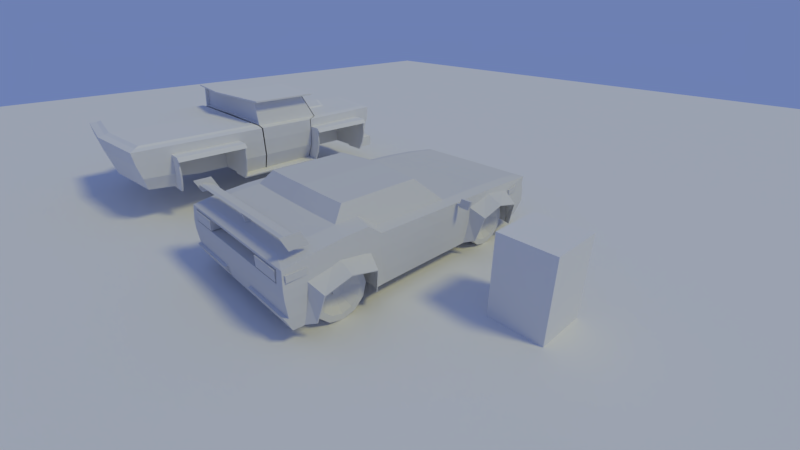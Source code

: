 # Source: noturno_lowpoly_v2.blend  (saved by Blender 2.79.0; exported with 4.5.12 LTS)
import bpy
from mathutils import Matrix  # noqa: F401  (used for matrix-valued properties, if any)

bpy.ops.wm.read_factory_settings(use_empty=True)
scene = bpy.context.scene
scene.name = 'Scene'

# ---- collections
col_collection_1 = bpy.data.collections.new('Collection 1'); scene.collection.children.link(col_collection_1)

# ---- materials (node trees are filled in below, after node groups)
mat_nocturne = bpy.data.materials.new('nocturne')
mat_nocturne.alpha_threshold = 0.0
mat_nocturne.use_transparent_shadow = False
mat_nocturne.diffuse_color = (0.7037, 0.7037, 0.7037, 1.0)
mat_nocturne.roughness = 0.5
mat_nocturne.specular_intensity = 0.1
mat_material = bpy.data.materials.new('Material')
mat_material.alpha_threshold = 0.0
mat_material.use_transparent_shadow = False
mat_material.roughness = 0.5
mat_material.line_color = (0.0, 0.0, 0.0, 1.0)

# ---- material node trees

# ---- world
world_world = bpy.data.worlds.new('World'); scene.world = world_world
world_world.color = (0.1544, 0.2171, 0.448)
world_world.use_sun_shadow = False
world_world.sun_shadow_jitter_overblur = 0.0
world_world.cycles.sampling_method = 'MANUAL'

# ---- cameras
cam_camera = bpy.data.cameras.new('Camera')
cam_camera.clip_end = 100.0
cam_camera.lens = 18.0
cam_camera.sensor_width = 32.0
cam_camera.sensor_height = 18.0
cam_camera.ortho_scale = 7.314
cam_camera.dof.focus_distance = 0.0
cam_camera.dof.aperture_fstop = 128.0

# ---- lights
light_lamp = bpy.data.lights.new('Lamp', 'SUN')
light_lamp.color = (1.0, 0.9293, 0.3877)
light_lamp.transmission_factor = 0.0
light_lamp.cutoff_distance = 30.0
light_lamp.angle = 0.1993
light_lamp.energy = 1.0
light_lamp.shadow_buffer_clip_start = 1.001
light_lamp.shadow_soft_size = 0.1
light_lamp.shadow_cascade_max_distance = 1000.0

# ---- meshes
me_cube_004 = bpy.data.meshes.new('Cube.004')
me_cube_004.from_pydata([(-0.9735, 0.8847, -1.0), (-1.045, -1.058, -1.0), (-0.9174, 0.9698, 0.2115), (-0.9288, 0.9698, -0.2092), (0.0, 0.8857, -1.0), (-1.051, -1.082, -0.1723), (-0.9304, -1.073, 0.5103), (-1.051, 0.2838, -0.1899), (0.0, 0.7443, 0.3998), (0.0, 0.527, 0.4685), (-1.034, 0.7221, -1.0), (-1.03, 0.1232, 0.4399), (-1.031, -0.7217, 0.7793), (-1.035, 0.6967, -0.2078), (-1.042, 0.2399, -1.006), (-0.829, 0.9173, 0.3026), (-0.9935, 0.7289, 0.3516), (-1.015, 0.5046, 0.4063), (-0.7926, -1.024, 0.6777), (-0.8562, 0.744, 0.3996), (0.0, -0.6989, 0.8943), (-0.8911, 0.1005, 0.5113), (-0.8032, -0.6852, 0.8691), (0.0, 0.9731, -0.2396), (0.0, -0.03259, 1.279), (0.0, -0.6189, 1.279), (0.0, 0.144, 0.5113), (0.0, 0.9183, 0.3031), (-0.7126, -0.06785, 1.244), (-0.7126, -0.6067, 1.244), (0.0, -1.058, -1.0), (-0.4519, 0.2917, 0.0856), (0.0, -1.072, 0.5722), (0.0, 0.9731, 0.242), (0.0, -1.024, 0.6973), (-0.8767, 0.5244, 0.4685), (-1.051, -1.072, -0.629), (-0.9588, 0.9715, -0.6394), (-1.041, 0.7116, -0.6346), (-1.051, 0.2624, -0.6377), (0.0, -1.072, -0.629), (0.0, 0.9731, -0.6396), (-1.051, -0.4804, -0.1819), (-1.029, -0.4673, 0.4811), (-1.044, -0.4595, -0.9977), (-0.883, -0.4473, 0.5522), (-0.7126, -0.4428, 1.244), (0.0, -0.4428, 1.279), (-1.052, -0.4735, -0.6291), (-1.053, -0.523, -0.9992), (0.0, -0.5087, 1.279), (-1.03, -0.5559, 0.7988), (-0.8025, -0.5396, 0.8795), (-0.7126, -0.5087, 1.244), (-0.4756, 0.885, -1.0), (0.0, -1.082, -0.1723), (-0.5003, 0.7222, -1.0), (-0.431, 0.5262, 0.4685), (-0.4216, 0.744, 0.3997), (-0.4344, -1.024, 0.6874), (-0.281, -1.058, -1.0), (-0.4641, 0.9702, -0.2099), (-0.3563, -0.6151, 1.259), (-0.3563, -0.04571, 1.259), (-0.4344, 0.1309, 0.5113), (-0.4602, 0.9702, 0.2121), (-0.4011, 0.9174, 0.3028), (-0.4323, -0.6946, 0.8835), (-0.4644, 0.972, -0.6395), (-0.281, -1.072, -0.629), (-0.3563, -0.4428, 1.259), (-0.5043, -0.4587, -0.9977), (-0.3563, -0.5087, 1.259), (-1.057, -0.9922, -1.0), (-1.065, -0.9609, -0.1617), (-1.035, -0.9161, 0.6846), (-0.8006, -0.8767, 0.8047), (0.0, -0.8767, 0.8202), (-1.065, -0.9775, -0.6276), (-0.5043, -0.9922, -1.0), (-0.4333, -0.8767, 0.8127), (-0.9249, 0.9567, 0.001089), (-0.9304, -1.081, 0.1582), (-1.046, 0.291, 0.08296), (-1.055, -0.76, 0.2153), (-1.032, 0.6865, 0.1244), (-1.036, 0.4807, 0.2596), (-0.7941, 0.9543, -0.1738), (0.0, -1.082, 0.09624), (-1.045, -0.4801, 0.1016), (-1.057, -0.558, 0.09825), (-0.8686, 0.9543, 0.161), (0.0, -1.081, 0.1582), (-1.06, -0.9517, 0.09239), (-0.9542, 0.9567, 0.001113), (-0.9582, 0.9715, -0.2382), (-0.4641, 0.972, -0.2389), (-0.4599, 0.972, 0.2411), (0.0, 0.9712, -0.2106), (-0.8769, 0.9543, -0.1738), (0.0, 0.9712, 0.213), (-0.9453, 0.9715, 0.2404), (0.0, 0.9387, -0.2181), (-0.4506, 0.9387, -0.006423), (-0.4516, 0.9387, -0.2174), (0.0, 0.9387, 0.2054), (-0.4481, 0.9387, 0.2046), (-0.9128, 0.9387, -0.006438), (-0.9161, 0.9387, -0.2168), (-0.9054, 0.9387, 0.2039), (-0.7867, 0.9543, 0.161), (-0.7692, 0.9323, 0.1885), (-0.8812, 0.9323, 0.1885), (-0.7773, 0.9323, -0.2013), (-0.8906, 0.9323, -0.2013), (-0.7703, 0.9543, 0.1885), (-0.8825, 0.9543, 0.1885), (-0.7786, 0.9543, -0.2013), (-0.8921, 0.9543, -0.2013), (-0.5487, 0.9542, -0.2634), (0.0, 0.9542, -0.2634), (-0.5427, 0.9542, 0.2506), (0.0, 0.9542, 0.2506), (-0.5417, 0.9209, 0.2506), (-0.5474, 0.9209, -0.2634), (-0.9786, 0.2723, 0.1995), (-0.9741, 0.2119, -1.048), (-0.9783, 0.6962, 0.1995), (-0.9754, 0.7504, -1.048), (-1.242, 0.6474, -0.151), (-1.244, 0.3211, -0.151), (-1.161, 0.285, -0.9126), (-1.16, 0.6773, -0.9126), (-0.9729, 0.4842, 0.3532), (-1.243, 0.4842, 0.03544), (-0.9769, 0.2786, 0.1728), (-1.244, 0.4842, 0.06725), (-1.244, 0.3161, -0.1298), (-0.9767, 0.6899, 0.1728), (-1.16, 0.2907, -0.9225), (-1.159, 0.6716, -0.9225), (-1.243, 0.6524, -0.1298), (-0.9719, 0.2198, -1.059), (-0.973, 0.7425, -1.059), (-0.4519, 0.2912, 0.08311), (-0.5036, 0.2405, -1.0), (-0.4527, 0.6865, 0.1244), (-0.4502, 0.4881, 0.265), (-0.973, -0.4968, -1.059), (-0.9719, -1.019, -1.059), (-1.243, -0.5869, -0.1298), (-1.159, -0.5677, -0.9225), (-1.16, -0.9486, -0.9225), (-0.9767, -0.5494, 0.1728), (-1.244, -0.9232, -0.1298), (-1.244, -0.7551, 0.06725), (-0.9769, -0.9607, 0.1728), (-1.243, -0.7551, 0.03544), (-0.9729, -0.7551, 0.3532), (-1.16, -0.562, -0.9126), (-1.161, -0.9543, -0.9126), (-1.244, -0.9182, -0.151), (-1.242, -0.5919, -0.151), (-0.9754, -0.4889, -1.048), (-0.9783, -0.5431, 0.1995), (-0.9741, -1.027, -1.048), (-0.9786, -0.967, 0.1995), (0.0, 0.3015, 0.5007), (-1.025, 0.3167, 0.4303), (-0.8869, 0.2936, 0.4999), (-0.4339, 0.2947, 0.5007), (-1.042, 0.3671, 0.155), (-1.061, -0.5311, -0.6336), (-1.062, -0.5486, -0.1764), (-1.05, -1.091, -0.6503), (-0.28, 0.9724, -0.6395), (-0.281, -1.09, -0.6503), (-0.5077, -0.76, 0.2153), (-0.5077, -0.558, 0.09825), (-0.5077, -0.9517, 0.09239), (-0.5043, -0.5228, -0.9992), (-1.045, -1.082, 0.09624), (-1.025, -1.072, 0.5722), (-0.5007, -1.072, 0.5722), (0.0, -1.073, 0.5103), (0.0, -0.9776, 0.5103), (-0.9304, -0.9776, 0.1582), (-0.9304, -0.9776, 0.5103), (0.0, -0.9776, 0.1582), (-0.5288, -1.031, 0.1836), (-0.525, -1.031, 0.4848), (-0.913, -1.081, 0.4848), (-0.913, -1.081, 0.1836), (-0.5288, -1.081, 0.1836), (-0.525, -1.081, 0.4848), (-0.913, -1.031, 0.4848), (-0.913, -1.031, 0.1836), (-0.5288, -0.9812, 0.1836), (-0.525, -0.9812, 0.4848), (-1.055, -1.063, 0.4492), (-1.055, -1.063, 0.2735), (-1.055, -0.9477, 0.4492), (-1.055, -0.9477, 0.2735), (-1.024, -0.9477, 0.4492), (-1.024, -1.063, 0.4492), (-1.024, -1.063, 0.2735), (-1.024, -0.9477, 0.2735), (-1.043, 0.7242, 0.1164), (-1.043, 0.7242, -0.05932), (-1.01, 0.8385, 0.1164), (-1.01, 0.8385, -0.05932), (-0.9793, 0.8363, 0.1164), (-1.012, 0.722, 0.1164), (-1.012, 0.722, -0.05932), (-0.9793, 0.8363, -0.05932), (-0.9765, -0.9039, 0.8961), (-0.9765, -0.9427, 1.27), (-0.9765, -1.012, 0.8961), (-0.9765, -1.051, 1.27), (-0.9765, -0.9367, 1.048), (-0.9765, -1.002, 1.148), (-0.9765, -0.9556, 1.018), (-0.9765, -1.021, 1.118), (0.0, -0.9367, 1.048), (0.0, -1.006, 1.127), (0.0, -0.9556, 1.018), (0.0, -1.021, 1.118), (-0.9866, -0.9039, 0.8961), (-0.9866, -0.9427, 1.27), (-0.9866, -1.012, 0.8961), (-0.9866, -1.051, 1.27), (-0.28, 0.9581, -0.6395), (0.0, 0.9588, -0.6396), (-0.2813, 0.8853, -1.0), (-1.247, 0.1695, 0.6088), (-1.064, 0.1548, 0.3328), (-1.247, 0.1548, 0.6088), (-1.064, 0.1695, 0.3328), (-1.1, 0.1695, 0.6088), (-1.211, 0.1548, 0.3328), (-1.1, 0.1548, 0.6088), (-1.211, 0.1695, 0.3328), (-1.083, 0.1557, 0.4197), (-1.083, 0.1557, 0.3605), (-1.083, 0.1686, 0.4197), (-1.083, 0.1686, 0.3605), (-0.9636, 0.1557, 0.4197), (-0.9636, 0.1557, 0.3605), (-0.9636, 0.1686, 0.4197), (-0.9636, 0.1686, 0.3605), (-0.01513, -1.006, 1.127), (0.0, -0.9532, 1.044), (0.0, -1.002, 1.148), (-0.01513, -0.9532, 1.044), (0.0, -0.9781, 0.6388), (-0.01513, -0.9781, 0.6388), (0.0, -0.93, 0.6388), (-0.01513, -0.93, 0.6388), (-1.038, 0.6486, -0.6797), (-1.038, 0.6262, -0.295), (-1.038, 0.5649, -0.01338), (-1.038, 0.4813, 0.0897), (-1.038, 0.3977, -0.01338), (-1.038, 0.3364, -0.295), (-1.038, 0.314, -0.6797), (-1.038, 0.3364, -1.064), (-1.038, 0.3977, -1.346), (-1.038, 0.4813, -1.449), (-1.038, 0.5649, -1.346), (-1.038, 0.6262, -1.064), (-1.035, 0.6104, -0.6797), (-1.035, 0.5931, -0.3828), (-1.035, 0.5459, -0.1654), (-1.035, 0.4813, -0.08588), (-1.035, 0.4167, -0.1654), (-1.035, 0.3695, -0.3828), (-1.035, 0.3522, -0.6797), (-1.035, 0.3695, -0.9767), (-1.035, 0.4167, -1.194), (-1.035, 0.4813, -1.274), (-1.035, 0.5459, -1.194), (-1.035, 0.5931, -0.9767), (-0.9234, 0.4991, -0.6797), (-0.9234, 0.4967, -0.6389), (-0.9234, 0.4902, -0.609), (-0.9234, 0.4813, -0.598), (-0.9234, 0.4724, -0.609), (-0.9234, 0.4659, -0.6389), (-0.9234, 0.4635, -0.6797), (-0.9234, 0.4659, -0.7206), (-0.9234, 0.4724, -0.7505), (-0.9234, 0.4813, -0.7615), (-0.9234, 0.4902, -0.7505), (-0.9234, 0.4967, -0.7206), (-0.973, 0.5273, -0.3133), (-0.9358, 0.5087, -0.4611), (-0.9358, 0.4813, -0.4273), (-0.973, 0.4813, -0.2566), (-0.973, 0.4813, -1.103), (-0.9358, 0.4813, -0.9322), (-0.9358, 0.5087, -0.8983), (-0.973, 0.5273, -1.046), (-0.973, 0.3893, -0.6797), (-0.9358, 0.4264, -0.6797), (-0.9358, 0.4338, -0.8059), (-0.973, 0.4016, -0.8913), (-0.9358, 0.4539, -0.4611), (-0.973, 0.4353, -0.3133), (-0.9358, 0.5288, -0.8059), (-0.973, 0.561, -0.8913), (-0.973, 0.5733, -0.6797), (-0.9358, 0.5362, -0.6797), (-0.9358, 0.5288, -0.5535), (-0.973, 0.561, -0.4682), (-0.9358, 0.4539, -0.8983), (-0.973, 0.4353, -1.046), (-0.9358, 0.4338, -0.5535), (-0.973, 0.4016, -0.4682), (-0.6672, 0.6486, -0.6797), (-0.6672, 0.6262, -0.295), (-0.6672, 0.5649, -0.01338), (-0.6672, 0.4813, 0.0897), (-0.6672, 0.3977, -0.01338), (-0.6672, 0.3364, -0.295), (-0.6672, 0.314, -0.6797), (-0.6672, 0.3364, -1.064), (-0.6672, 0.3977, -1.346), (-0.6672, 0.4813, -1.449), (-0.6672, 0.5649, -1.346), (-0.6672, 0.6262, -1.064), (-0.6702, 0.6104, -0.6797), (-0.6702, 0.5931, -0.3828), (-0.6702, 0.5459, -0.1654), (-0.6702, 0.4813, -0.08588), (-0.6702, 0.4167, -0.1654), (-0.6702, 0.3695, -0.3828), (-0.6702, 0.3522, -0.6797), (-0.6702, 0.3695, -0.9767), (-0.6702, 0.4167, -1.194), (-0.6702, 0.4813, -1.274), (-0.6702, 0.5459, -1.194), (-0.6702, 0.5931, -0.9767), (-0.8526, 0.6486, -0.6797), (-0.8526, 0.6262, -0.295), (-0.8526, 0.5649, -0.01338), (-0.8526, 0.4813, 0.0897), (-0.8526, 0.3977, -0.01338), (-0.8526, 0.3364, -0.295), (-0.8526, 0.314, -0.6797), (-0.8526, 0.3364, -1.064), (-0.8526, 0.3977, -1.346), (-0.8526, 0.4813, -1.449), (-0.8526, 0.5649, -1.346), (-0.8526, 0.6262, -1.064), (-0.7988, 0.4813, -0.6797), (-0.9481, 0.4602, -0.5826), (-0.9481, 0.4602, -0.7768), (-0.9481, 0.5024, -0.5826), (-0.9481, 0.5024, -0.7768), (-0.9057, 0.4602, -0.5826), (-0.9057, 0.4602, -0.7768), (-0.9057, 0.5024, -0.5826), (-0.9057, 0.5024, -0.7768), (-1.038, -0.5914, -0.6797), (-1.038, -0.6138, -0.295), (-1.038, -0.675, -0.01338), (-1.038, -0.7586, 0.0897), (-1.038, -0.8423, -0.01338), (-1.038, -0.9035, -0.295), (-1.038, -0.9259, -0.6797), (-1.038, -0.9035, -1.064), (-1.038, -0.8423, -1.346), (-1.038, -0.7586, -1.449), (-1.038, -0.675, -1.346), (-1.038, -0.6138, -1.064), (-1.035, -0.6295, -0.6797), (-1.035, -0.6468, -0.3828), (-1.035, -0.6941, -0.1654), (-1.035, -0.7586, -0.08588), (-1.035, -0.8232, -0.1654), (-1.035, -0.8705, -0.3828), (-1.035, -0.8878, -0.6797), (-1.035, -0.8705, -0.9767), (-1.035, -0.8232, -1.194), (-1.035, -0.7586, -1.274), (-1.035, -0.6941, -1.194), (-1.035, -0.6468, -0.9767), (-0.9234, -0.7409, -0.6797), (-0.9234, -0.7433, -0.6389), (-0.9234, -0.7498, -0.609), (-0.9234, -0.7586, -0.598), (-0.9234, -0.7675, -0.609), (-0.9234, -0.774, -0.6389), (-0.9234, -0.7764, -0.6797), (-0.9234, -0.774, -0.7206), (-0.9234, -0.7675, -0.7505), (-0.9234, -0.7586, -0.7615), (-0.9234, -0.7498, -0.7505), (-0.9234, -0.7433, -0.7206), (-0.973, -0.7126, -0.3133), (-0.9358, -0.7312, -0.4611), (-0.9358, -0.7586, -0.4273), (-0.973, -0.7586, -0.2566), (-0.973, -0.7586, -1.103), (-0.9358, -0.7586, -0.9322), (-0.9358, -0.7312, -0.8983), (-0.973, -0.7126, -1.046), (-0.973, -0.8506, -0.6797), (-0.9358, -0.8135, -0.6797), (-0.9358, -0.8062, -0.8059), (-0.973, -0.8383, -0.8913), (-0.9358, -0.7861, -0.4611), (-0.973, -0.8046, -0.3133), (-0.9358, -0.7111, -0.8059), (-0.973, -0.679, -0.8913), (-0.973, -0.6666, -0.6797), (-0.9358, -0.7038, -0.6797), (-0.9358, -0.7111, -0.5535), (-0.973, -0.679, -0.4682), (-0.9358, -0.7861, -0.8983), (-0.973, -0.8046, -1.046), (-0.9358, -0.8062, -0.5535), (-0.973, -0.8383, -0.4682), (-0.6672, -0.5914, -0.6797), (-0.6672, -0.6138, -0.295), (-0.6672, -0.675, -0.01338), (-0.6672, -0.7586, 0.0897), (-0.6672, -0.8423, -0.01338), (-0.6672, -0.9035, -0.295), (-0.6672, -0.9259, -0.6797), (-0.6672, -0.9035, -1.064), (-0.6672, -0.8423, -1.346), (-0.6672, -0.7586, -1.449), (-0.6672, -0.675, -1.346), (-0.6672, -0.6138, -1.064), (-0.6702, -0.6295, -0.6797), (-0.6702, -0.6468, -0.3828), (-0.6702, -0.6941, -0.1654), (-0.6702, -0.7586, -0.08588), (-0.6702, -0.8232, -0.1654), (-0.6702, -0.8705, -0.3828), (-0.6702, -0.8878, -0.6797), (-0.6702, -0.8705, -0.9767), (-0.6702, -0.8232, -1.194), (-0.6702, -0.7586, -1.274), (-0.6702, -0.6941, -1.194), (-0.6702, -0.6468, -0.9767), (-0.8526, -0.5914, -0.6797), (-0.8526, -0.6138, -0.295), (-0.8526, -0.675, -0.01338), (-0.8526, -0.7586, 0.0897), (-0.8526, -0.8423, -0.01338), (-0.8526, -0.9035, -0.295), (-0.8526, -0.9259, -0.6797), (-0.8526, -0.9035, -1.064), (-0.8526, -0.8423, -1.346), (-0.8526, -0.7586, -1.449), (-0.8526, -0.675, -1.346), (-0.8526, -0.6138, -1.064), (-0.7988, -0.7586, -0.6797), (-0.9481, -0.7798, -0.5826), (-0.9481, -0.7798, -0.7768), (-0.9481, -0.7375, -0.5826), (-0.9481, -0.7375, -0.7768), (-0.9057, -0.7798, -0.5826), (-0.9057, -0.7798, -0.7768), (-0.9057, -0.7375, -0.5826), (-0.9057, -0.7375, -0.7768)], [], [(85, 16, 101, 94), (69, 55, 5, 36), (38, 13, 95, 37), (86, 17, 16, 85), (75, 182, 18, 76), (171, 168, 17, 86), (89, 43, 11, 83), (93, 75, 12, 84), (16, 17, 35, 19), (101, 16, 19, 15), (56, 4, 145), (48, 42, 7, 39), (168, 11, 21, 169), (97, 101, 15, 66), (51, 12, 22, 52), (54, 233, 56), (58, 57, 9, 8), (183, 32, 34, 59), (52, 22, 29, 53), (66, 58, 8, 27), (64, 63, 24, 26), (67, 20, 25, 62), (72, 53, 29, 62), (80, 59, 34, 77), (68, 96, 23, 175), (3, 81, 107, 108), (170, 64, 26, 167), (79, 30, 60), (54, 68, 175, 233), (44, 48, 39, 14), (10, 38, 37, 0), (69, 36, 174, 176), (63, 28, 46, 70), (145, 4, 71), (21, 45, 46, 28), (11, 43, 45, 21), (90, 51, 43, 89), (84, 12, 51, 90), (70, 46, 53, 72), (44, 71, 180, 49), (45, 52, 53, 46), (43, 51, 52, 45), (47, 70, 72, 50), (14, 145, 71, 44), (24, 63, 70, 47), (60, 30, 40, 69), (0, 37, 68, 54), (73, 79, 60, 1), (169, 21, 64, 170), (65, 100, 105, 106), (37, 95, 96, 68), (76, 18, 59, 80), (50, 72, 62, 25), (22, 67, 62, 29), (21, 28, 63, 64), (15, 19, 58, 66), (182, 183, 59, 18), (19, 35, 57, 58), (0, 54, 56, 10), (33, 97, 66, 27), (40, 55, 69), (180, 71, 4, 30), (79, 180, 30), (22, 76, 80, 67), (1, 36, 78, 73), (67, 80, 77, 20), (36, 5, 74, 78), (181, 182, 75, 93), (12, 75, 76, 22), (5, 181, 93, 74), (61, 3, 108, 104), (81, 2, 109, 107), (42, 89, 83, 7), (55, 88, 181, 5), (13, 85, 94, 95), (81, 3, 95, 94), (61, 98, 23, 96), (100, 65, 97, 33), (115, 111, 113, 117), (3, 61, 96, 95), (65, 2, 101, 97), (2, 81, 94, 101), (118, 114, 112, 116), (107, 109, 106, 103), (108, 107, 103, 104), (2, 65, 106, 109), (99, 91, 110, 87), (98, 61, 104, 102), (116, 112, 111, 115), (110, 91, 116, 115), (87, 110, 115, 117), (99, 87, 117, 118), (91, 99, 118, 116), (119, 121, 122, 120), (121, 119, 124, 123), (129, 140, 143, 138), (133, 136, 137, 125), (128, 132, 141, 127), (125, 137, 131, 126), (127, 141, 136, 133), (134, 130, 137, 136), (130, 139, 131, 137), (140, 129, 141, 132), (129, 134, 136, 141), (139, 130, 135, 142), (13, 38, 56, 146), (14, 39, 145), (85, 13, 146), (7, 83, 144), (171, 86, 147), (39, 7, 144, 145), (38, 10, 56), (86, 85, 146, 147), (152, 161, 156, 149), (162, 157, 155, 150), (151, 162, 150, 159), (161, 152, 160, 154), (157, 161, 154, 155), (164, 150, 155, 158), (166, 154, 160, 165), (163, 159, 150, 164), (158, 155, 154, 166), (162, 151, 148, 153), (83, 171, 147, 31), (35, 169, 170, 57), (57, 170, 167, 9), (17, 168, 169, 35), (83, 11, 168, 171), (48, 44, 49, 172), (42, 48, 172, 173), (89, 42, 173, 90), (60, 176, 174, 1), (176, 60, 69), (36, 1, 174), (31, 147, 145), (56, 145, 147, 146), (93, 84, 177, 179), (78, 74, 179, 79), (173, 172, 180, 178), (90, 173, 178), (74, 93, 179), (73, 78, 79), (84, 90, 178, 177), (172, 49, 180), (178, 180, 79, 177), (79, 179, 177), (82, 6, 182, 181), (6, 184, 183, 182), (184, 32, 183), (184, 6, 187, 185), (92, 82, 181, 88), (6, 82, 186, 187), (82, 92, 188, 186), (186, 188, 185, 187), (192, 193, 194, 191), (194, 190, 195, 191), (193, 189, 190, 194), (191, 195, 196, 192), (192, 196, 189, 193), (190, 189, 197, 198), (199, 201, 202, 200), (207, 209, 210, 208), (201, 199, 204, 203), (202, 201, 203, 206), (199, 200, 205, 204), (200, 202, 206, 205), (209, 207, 212, 211), (210, 209, 211, 214), (207, 208, 213, 212), (208, 210, 214, 213), (224, 250, 255, 254), (219, 221, 215), (221, 222, 217, 215), (215, 227, 228, 216), (218, 230, 229, 217), (253, 251, 256, 257), (220, 219, 216, 218), (215, 216, 219), (227, 229, 230, 228), (216, 228, 230, 218), (217, 229, 227, 215), (217, 222, 218), (220, 218, 222), (175, 23, 41), (175, 41, 232, 231), (233, 231, 232, 4), (233, 175, 231), (56, 233, 4), (241, 234, 238, 237), (237, 238, 240, 235), (239, 236, 234, 241), (235, 240, 236, 239), (240, 238, 234, 236), (244, 242, 246, 248), (245, 244, 248, 249), (242, 243, 247, 246), (221, 219, 223, 225), (220, 222, 226, 252), (219, 220, 252, 223), (222, 221, 225, 226), (250, 253, 257, 255), (269, 268, 280, 281), (259, 258, 270, 271), (266, 265, 277, 278), (263, 262, 274, 275), (258, 269, 281, 270), (260, 259, 271, 272), (267, 266, 278, 279), (264, 263, 275, 276), (261, 260, 272, 273), (268, 267, 279, 280), (265, 264, 276, 277), (262, 261, 273, 274), (258, 259, 343, 342), (265, 266, 350, 349), (262, 263, 347, 346), (269, 258, 342, 353), (259, 260, 344, 343), (266, 267, 351, 350), (263, 264, 348, 347), (260, 261, 345, 344), (267, 268, 352, 351), (264, 265, 349, 348), (261, 262, 346, 345), (268, 269, 353, 352), (296, 295, 284, 285), (300, 299, 291, 292), (304, 303, 288, 289), (306, 296, 285, 286), (308, 300, 292, 293), (312, 311, 282, 283), (314, 304, 289, 290), (316, 306, 286, 287), (311, 308, 293, 282), (295, 312, 283, 284), (299, 314, 290, 291), (303, 316, 287, 288), (276, 275, 317, 302), (302, 317, 316, 303), (279, 278, 315, 298), (298, 315, 314, 299), (272, 271, 313, 294), (294, 313, 312, 295), (270, 281, 309, 310), (310, 309, 308, 311), (275, 274, 307, 317), (317, 307, 306, 316), (278, 277, 305, 315), (315, 305, 304, 314), (271, 270, 310, 313), (313, 310, 311, 312), (281, 280, 301, 309), (309, 301, 300, 308), (274, 273, 297, 307), (307, 297, 296, 306), (277, 276, 302, 305), (305, 302, 303, 304), (280, 279, 298, 301), (301, 298, 299, 300), (273, 272, 294, 297), (297, 294, 295, 296), (329, 341, 340, 328), (319, 331, 330, 318), (326, 338, 337, 325), (323, 335, 334, 322), (318, 330, 341, 329), (320, 332, 331, 319), (327, 339, 338, 326), (324, 336, 335, 323), (321, 333, 332, 320), (328, 340, 339, 327), (325, 337, 336, 324), (322, 334, 333, 321), (318, 342, 343, 319), (325, 349, 350, 326), (322, 346, 347, 323), (329, 353, 342, 318), (319, 343, 344, 320), (326, 350, 351, 327), (323, 347, 348, 324), (320, 344, 345, 321), (327, 351, 352, 328), (324, 348, 349, 325), (321, 345, 346, 322), (328, 352, 353, 329), (340, 341, 354), (333, 334, 354), (336, 337, 354), (339, 340, 354), (332, 333, 354), (335, 336, 354), (338, 339, 354), (331, 332, 354), (341, 330, 354), (334, 335, 354), (337, 338, 354), (330, 331, 354), (355, 357, 358, 356), (357, 355, 359, 361), (358, 357, 361, 362), (355, 356, 360, 359), (356, 358, 362, 360), (374, 373, 385, 386), (364, 363, 375, 376), (371, 370, 382, 383), (368, 367, 379, 380), (363, 374, 386, 375), (365, 364, 376, 377), (372, 371, 383, 384), (369, 368, 380, 381), (366, 365, 377, 378), (373, 372, 384, 385), (370, 369, 381, 382), (367, 366, 378, 379), (363, 364, 448, 447), (370, 371, 455, 454), (367, 368, 452, 451), (374, 363, 447, 458), (364, 365, 449, 448), (371, 372, 456, 455), (368, 369, 453, 452), (365, 366, 450, 449), (372, 373, 457, 456), (369, 370, 454, 453), (366, 367, 451, 450), (373, 374, 458, 457), (401, 400, 389, 390), (405, 404, 396, 397), (409, 408, 393, 394), (411, 401, 390, 391), (413, 405, 397, 398), (417, 416, 387, 388), (419, 409, 394, 395), (421, 411, 391, 392), (416, 413, 398, 387), (400, 417, 388, 389), (404, 419, 395, 396), (408, 421, 392, 393), (381, 380, 422, 407), (407, 422, 421, 408), (384, 383, 420, 403), (403, 420, 419, 404), (377, 376, 418, 399), (399, 418, 417, 400), (375, 386, 414, 415), (415, 414, 413, 416), (380, 379, 412, 422), (422, 412, 411, 421), (383, 382, 410, 420), (420, 410, 409, 419), (376, 375, 415, 418), (418, 415, 416, 417), (386, 385, 406, 414), (414, 406, 405, 413), (379, 378, 402, 412), (412, 402, 401, 411), (382, 381, 407, 410), (410, 407, 408, 409), (385, 384, 403, 406), (406, 403, 404, 405), (378, 377, 399, 402), (402, 399, 400, 401), (434, 446, 445, 433), (424, 436, 435, 423), (431, 443, 442, 430), (428, 440, 439, 427), (423, 435, 446, 434), (425, 437, 436, 424), (432, 444, 443, 431), (429, 441, 440, 428), (426, 438, 437, 425), (433, 445, 444, 432), (430, 442, 441, 429), (427, 439, 438, 426), (423, 447, 448, 424), (430, 454, 455, 431), (427, 451, 452, 428), (434, 458, 447, 423), (424, 448, 449, 425), (431, 455, 456, 432), (428, 452, 453, 429), (425, 449, 450, 426), (432, 456, 457, 433), (429, 453, 454, 430), (426, 450, 451, 427), (433, 457, 458, 434), (445, 446, 459), (438, 439, 459), (441, 442, 459), (444, 445, 459), (437, 438, 459), (440, 441, 459), (443, 444, 459), (436, 437, 459), (446, 435, 459), (439, 440, 459), (442, 443, 459), (435, 436, 459), (460, 462, 463, 461), (462, 460, 464, 466), (463, 462, 466, 467), (460, 461, 465, 464), (461, 463, 467, 465)])
me_cube_004.materials.append(mat_nocturne)
me_cube_004.use_remesh_preserve_volume = False
me_cube_004.use_remesh_preserve_attributes = False
me_cube_004.use_mirror_vertex_groups = False
me_cube_004.update()
me_cube_001 = bpy.data.meshes.new('Cube.001')
me_cube_001.from_pydata([(-1.932, -3.793, -0.796), (-1.702, 3.347, -1.0), (-2.112, -4.024, 0.2739), (-1.933, 3.63, 0.2739), (0.0, 3.54, -1.0), (0.0, -4.01, -0.796), (0.0, -4.251, 0.2951), (0.0, 3.836, 0.2951), (-0.8309, 3.44, -1.0), (-1.057, -4.135, 0.2832), (-0.9575, -3.899, -0.796), (-0.9583, 3.73, 0.2832), (-1.933, 3.583, -0.0821), (-2.112, -3.977, -0.0821), (0.0, 3.787, -0.0821), (0.0, -4.202, -0.0821), (-0.9583, 3.682, -0.0821), (-1.057, -4.087, -0.0821), (-1.881, -0.4205, -1.0), (-2.112, -0.4759, 0.2739), (-2.112, 1.158, 0.2739), (0.0, -0.4783, 1.045), (0.0, 1.261, -1.0), (0.0, -0.473, -1.0), (-0.942, 1.151, -1.0), (-0.9292, -0.4621, -1.0), (-1.72, -0.4783, 0.9584), (-2.112, -0.4668, -0.0821), (-2.112, 1.154, -0.0821), (-1.92, -3.862, 0.3107), (-1.741, 3.479, 0.3107), (0.0, -4.082, 0.3319), (0.0, 3.678, 0.3319), (-0.9841, -3.97, 0.32), (-0.8859, 3.576, 0.32), (-1.847, -0.4783, 0.3535), (-1.757, 1.434, 0.3509), (0.0, 1.616, 0.3418), (-0.9586, 1.534, 0.3616), (-2.011, 2.701, 0.2739), (-1.983, 2.995, -0.0821), (-1.733, 2.996, -1.0), (0.0, 3.173, -1.0), (-0.8856, 2.998, -1.0), (-1.813, 2.664, 0.3107), (0.0, 2.885, 0.3418), (-0.9252, 2.473, 0.3217), (-0.9124, 1.556, 0.3674), (0.0, 1.617, 0.4026), (0.0, 2.773, 0.386), (-0.8776, 2.361, 0.3659), (-0.8862, 1.18, 0.9881), (-0.8842, -0.4783, 0.9847), (0.0, -0.4783, 0.3332), (-0.9616, -0.4783, 0.357), (-2.023, 1.316, 0.9921), (0.0, -0.8347, 1.045), (0.0, 1.454, 1.024), (-0.8793, 1.385, 1.014), (-0.8793, -0.7027, 1.023), (-1.633, 1.131, 0.966), (0.0, 1.218, 1.046), (-2.023, -0.5265, 0.9921), (-0.8857, -0.4781, 1.066), (0.0, -0.583, 1.085), (-0.8857, 1.158, 1.066), (-2.023, -0.528, 1.032), (-0.8792, -0.7042, 1.063), (-2.023, 1.314, 1.032), (-0.8792, 1.384, 1.054), (0.0, -0.8362, 1.085), (0.0, 1.453, 1.064), (-1.771, -0.329, 1.04), (-1.771, 1.099, 1.04), (0.0, 1.216, 1.085), (0.0, -2.197, -1.0), (-0.9938, -2.137, -1.0), (-2.112, -2.25, 0.2739), (-2.112, -2.222, -0.0821), (-1.918, -2.095, 0.3142), (-0.9828, -3.858, 0.3636), (-1.861, -3.757, 0.3543), (0.0, -3.963, 0.3755), (-1.859, -2.099, 0.3576), (-0.9634, -0.6204, 0.3649), (0.0, -0.6215, 0.3767), (0.0, -0.51, 0.3176), (-0.973, -2.149, 0.3643), (0.0, -2.202, 0.3761), (-0.8831, -0.4783, 1.02), (-0.9632, -0.4783, 0.3214), (0.0, -0.4783, 1.008), (0.0, -0.4783, 0.3681), (-1.907, -0.4379, 0.357), (-1.782, -0.4379, 0.9529), (0.0, -0.3784, 0.3681), (0.0, -0.3784, 1.008), (-0.9616, -0.3784, 0.357), (-0.8842, -0.3784, 0.9847), (-1.847, -0.3784, 0.3535), (-1.72, -0.3784, 0.9584), (-0.96, 1.555, 0.3232), (0.0, 1.237, 1.007), (0.0, 1.592, 0.379), (-0.8858, 1.159, 1.026), (-1.772, 1.1, 1.0), (-1.92, 1.436, 0.3107), (-1.916, -0.4783, 0.3177), (-1.774, -0.4783, 0.9922), (-2.112, -0.5106, 0.2739), (-2.112, -0.5011, -0.0821), (-1.916, -0.51, 0.3176), (-1.881, -0.453, -1.0), (-1.857, -0.6194, 0.3608), (-2.477, -3.101, 0.04376), (-2.273, -3.101, -0.9297), (-0.9578, -0.51, 0.3176), (-1.813, -1.242, 0.04376), (-1.609, -3.101, -0.9297), (-1.813, -3.101, 0.04376), (-2.477, -1.242, -0.06795), (-2.477, -3.101, -0.06795), (-1.813, -1.242, -0.06795), (-1.813, -3.101, -0.06795), (-2.569, -1.242, -0.06795), (-2.477, -1.242, 0.04376), (-2.569, -3.101, -0.06795), (-2.273, -3.059, -0.9321), (-2.215, -1.283, -1.036), (-2.477, -3.059, -0.0902), (-2.477, -1.283, -0.0902), (-1.691, -3.059, -0.9321), (-1.634, -1.283, -1.036), (-1.895, -3.059, -0.0902), (-1.895, -1.283, -0.0902), (-2.39, -1.242, -0.7131), (-2.477, -1.242, -0.3905), (-1.726, -1.242, -0.7131), (-1.813, -1.242, -0.3905), (-1.808, -1.283, -0.7205), (-1.895, -1.283, -0.4053), (-2.39, -1.283, -0.7205), (-2.477, -1.283, -0.4053), (-2.477, -3.101, -0.3905), (-2.39, -3.101, -0.7131), (-1.895, -3.059, -0.4053), (-1.808, -3.059, -0.7205), (-1.813, -3.101, -0.3905), (-1.726, -3.101, -0.7131), (-2.477, -3.059, -0.4053), (-2.39, -3.059, -0.7205), (-1.896, 3.465, -0.541), (0.0, 3.663, -0.541), (-0.8946, 3.561, -0.541), (-2.075, -0.4437, -0.541), (-1.938, 2.99, -0.541), (0.0, -4.106, -0.439), (-1.007, -3.993, -0.439), (-2.101, -3.885, -0.439), (-2.075, -0.4771, -0.541), (-1.91, -3.079, -0.8811), (0.0, -3.159, -0.9006), (-0.9938, -3.075, -0.9006), (-2.112, -3.114, 0.2739), (-2.112, -3.077, -0.0821), (-1.919, -2.956, 0.3125), (-0.9778, -2.982, 0.364), (-1.86, -2.906, 0.356), (0.0, -3.06, 0.3758), (-2.089, -3.083, -0.4862), (-1.881, -1.259, -1.0), (0.0, -1.303, -1.0), (-0.9938, -1.271, -1.0), (-0.9676, -1.298, 0.3646), (-2.112, -1.281, 0.2739), (-2.112, -1.263, -0.0821), (-1.917, -1.212, 0.3161), (-1.858, -1.275, 0.3593), (0.0, -1.322, 0.3764), (-2.075, -1.261, -0.541), (-2.477, 1.152, 0.04376), (-2.215, 3.011, -1.036), (-1.552, 3.011, -1.036), (-1.813, 3.011, 0.04376), (-1.634, 1.194, -1.036), (-1.813, 1.152, 0.04376), (-2.477, 3.011, -0.06795), (-2.477, 1.152, -0.06795), (-1.813, 3.011, -0.06795), (-1.813, 1.152, -0.06795), (-2.569, 3.011, -0.06795), (-2.477, 3.011, 0.04376), (-2.569, 1.152, -0.06795), (-2.215, 1.194, -1.036), (-2.215, 2.969, -1.036), (-2.477, 1.194, -0.0902), (-2.477, 2.969, -0.0902), (-1.634, 2.969, -1.036), (-1.895, 1.194, -0.0902), (-1.895, 2.969, -0.0902), (-2.39, 3.011, -0.7131), (-2.477, 3.011, -0.3905), (-1.726, 3.011, -0.7131), (-1.813, 3.011, -0.3905), (-1.808, 2.969, -0.7205), (-1.895, 2.969, -0.4053), (-2.39, 2.969, -0.7205), (-2.477, 2.969, -0.4053), (-2.477, 1.152, -0.3905), (-2.39, 1.152, -0.7131), (-1.895, 1.194, -0.4053), (-1.808, 1.194, -0.7205), (-1.813, 1.152, -0.3905), (-1.726, 1.152, -0.7131), (-2.477, 1.194, -0.4053), (-2.39, 1.194, -0.7205), (-0.9938, -2.222, -0.0821), (-0.9938, -3.077, -0.0821), (-0.9907, -3.083, -0.4862), (-1.856, 1.13, -1.0), (-0.9938, -1.263, -0.0821), (-0.9747, -1.261, -0.541), (-2.112, 1.138, 0.2739), (-2.112, 1.134, -0.0821), (-1.92, 1.412, 0.3108), (-0.8857, 1.137, 1.066), (-1.771, 1.081, 1.04), (-2.023, 1.293, 0.9921), (-1.772, 1.081, 0.9999), (0.0, 1.194, 1.085), (-2.023, 1.292, 1.032), (-1.911, 1.118, 0.3514), (-1.78, 0.9641, 0.9598), (-2.072, 1.13, -0.541), (-1.856, 1.151, -1.0), (-0.9938, -2.18, -0.541), (-1.009, 1.151, -0.0821), (-2.072, 1.151, -0.541), (-0.9476, 2.996, -0.0821), (-0.9019, 2.993, -0.541), (-1.568, -1.242, -1.005), (-2.239, -1.242, -0.9914), (-0.9695, 1.149, -0.541), (-1.65, -1.283, -1.006), (-2.239, -1.283, -0.9924), (-2.242, 1.152, -0.9872), (-1.66, 1.194, -0.9883), (-1.578, 1.152, -0.9872), (-2.242, 1.194, -0.9883), (-2.094, 3.029, -1.022), (-2.094, 3.029, -0.7084), (-2.094, 3.574, -1.022), (-2.094, 3.574, -0.7084), (0.0, 3.029, -1.022), (0.0, 3.029, -0.7084), (0.0, 3.793, -1.022), (0.0, 3.793, -0.7084)], [], [(17, 9, 2, 13), (40, 39, 3, 12), (16, 11, 7, 14), (162, 161, 5, 10), (160, 162, 10, 0), (12, 3, 11, 16), (15, 6, 9, 17), (156, 15, 17, 157), (151, 12, 16, 153), (153, 16, 14, 152), (155, 40, 12, 151), (157, 17, 13, 158), (219, 24, 25, 18), (43, 42, 22, 24), (24, 22, 23, 25), (2, 9, 33, 29), (222, 19, 107, 224), (7, 11, 34, 32), (39, 20, 106, 44), (11, 3, 30, 34), (9, 6, 31, 33), (163, 2, 29, 165), (45, 46, 50, 49), (44, 106, 101, 46), (30, 44, 46, 34), (34, 46, 45, 32), (3, 39, 44, 30), (8, 4, 42, 43), (1, 8, 43, 41), (28, 20, 39, 40), (50, 47, 48, 49), (101, 37, 48, 47), (46, 101, 47, 50), (60, 51, 38, 36), (102, 103, 38, 51), (165, 29, 81, 167), (35, 54, 97, 99), (228, 108, 62, 227), (89, 59, 62, 108), (61, 104, 58, 57), (104, 105, 55, 58), (21, 56, 59, 89), (225, 226, 72, 63), (229, 225, 63, 64), (226, 230, 66, 72), (63, 72, 66, 67), (74, 71, 69, 65), (65, 69, 68, 73), (64, 63, 67, 70), (58, 69, 71, 57), (227, 230, 68, 55), (104, 105, 73, 65), (62, 59, 67, 66), (55, 68, 69, 58), (61, 104, 65, 74), (59, 56, 70, 67), (52, 26, 100, 98), (231, 93, 94, 232), (29, 33, 80, 81), (174, 77, 79, 176), (164, 163, 77, 78), (172, 171, 75, 76), (111, 113, 84, 116), (167, 166, 87, 83), (166, 168, 88, 87), (176, 79, 83, 177), (33, 31, 82, 80), (52, 91, 21, 89), (92, 54, 90, 53), (97, 95, 96, 98), (54, 35, 107, 90), (35, 26, 108, 107), (26, 52, 89, 108), (99, 97, 98, 100), (54, 92, 95, 97), (26, 35, 99, 100), (91, 52, 98, 96), (60, 36, 106, 105), (38, 103, 37, 101), (36, 38, 101, 106), (102, 51, 104, 61), (51, 60, 105, 104), (94, 93, 107, 108), (232, 94, 108, 228), (116, 84, 85, 86), (177, 173, 84, 113), (173, 178, 85, 84), (143, 121, 129, 149), (175, 174, 109, 110), (179, 175, 110, 159), (244, 128, 132, 243), (144, 115, 118, 148), (120, 125, 117, 122), (125, 114, 119, 117), (136, 135, 141, 142), (136, 120, 122, 138), (114, 121, 123, 119), (119, 123, 122, 117), (121, 114, 126), (114, 125, 124, 126), (125, 120, 124), (120, 121, 126, 124), (120, 136, 142, 130), (149, 129, 133, 145), (241, 128, 244), (121, 120, 130, 129), (241, 135, 137, 240), (135, 136, 138, 137), (130, 142, 140, 134), (142, 141, 139, 140), (127, 150, 146, 131), (150, 149, 145, 146), (121, 143, 147, 123), (143, 144, 148, 147), (115, 144, 150, 127), (144, 143, 149, 150), (41, 155, 151, 1), (8, 153, 152, 4), (1, 151, 153, 8), (170, 179, 159, 112), (10, 157, 158, 0), (5, 156, 157, 10), (0, 158, 169, 160), (80, 82, 168, 166), (81, 80, 166, 167), (158, 13, 164, 169), (13, 2, 163, 164), (79, 165, 167, 83), (77, 163, 165, 79), (76, 75, 161, 162), (78, 77, 174, 175), (87, 88, 178, 173), (83, 87, 173, 177), (111, 176, 177, 113), (25, 23, 171, 172), (112, 25, 172, 170), (109, 174, 176, 111), (208, 187, 195, 214), (206, 194, 197, 204), (245, 193, 128, 241), (186, 191, 183, 188), (191, 180, 185, 183), (201, 200, 206, 207), (201, 186, 188, 203), (180, 187, 189, 185), (185, 189, 188, 183), (187, 180, 192), (180, 191, 190, 192), (191, 186, 190), (186, 187, 192, 190), (186, 201, 207, 196), (214, 195, 198, 210), (200, 181, 194, 206), (187, 186, 196, 195), (181, 200, 202, 182), (200, 201, 203, 202), (196, 207, 205, 199), (207, 206, 204, 205), (248, 215, 211, 246), (215, 214, 210, 211), (187, 208, 212, 189), (208, 209, 213, 212), (245, 209, 215, 248), (209, 208, 214, 215), (179, 170, 172, 221), (164, 78, 216, 217), (160, 169, 218, 162), (175, 179, 221, 220), (169, 164, 217, 218), (78, 175, 220, 216), (18, 154, 233, 219), (93, 231, 224, 107), (62, 66, 230, 227), (73, 68, 230, 226), (74, 65, 225, 229), (65, 73, 226, 225), (105, 228, 227, 55), (27, 19, 222, 223), (154, 27, 223, 233), (228, 224, 231, 232), (221, 235, 216, 220), (172, 76, 235, 221), (76, 162, 218, 235), (216, 235, 218, 217), (135, 241, 244, 141), (28, 40, 238, 236), (40, 155, 239, 238), (236, 238, 239, 242), (43, 24, 242, 239), (234, 237, 242, 24), (141, 244, 243, 139), (237, 28, 236, 242), (155, 41, 43, 239), (193, 245, 248), (193, 248, 246, 184), (209, 245, 247, 213), (247, 245, 241, 240), (193, 184, 132, 128), (249, 250, 252, 251), (251, 252, 256, 255), (251, 255, 253, 249), (256, 252, 250, 254)])
me_cube_001.use_remesh_preserve_volume = False
me_cube_001.use_remesh_preserve_attributes = False
me_cube_001.use_mirror_vertex_groups = False
me_cube_001.update()
me_plane = bpy.data.meshes.new('Plane')
me_plane.from_pydata([(-26.75, -26.75, 0.0), (26.75, -26.75, 0.0), (-26.75, 26.75, 0.0), (26.75, 26.75, 0.0)], [], [(0, 1, 3, 2)])
me_plane.use_remesh_preserve_volume = False
me_plane.use_remesh_preserve_attributes = False
me_plane.use_mirror_vertex_groups = False
me_plane.update()
me_cube = bpy.data.meshes.new('Cube')
me_cube.from_pydata([(0.6, 0.6, 0.0), (0.6, -0.6, 0.0), (-0.6, -0.6, 0.0), (-0.6, 0.6, 0.0), (0.6, 0.6, 1.0), (0.6, -0.6, 1.0), (-0.6, -0.6, 1.0), (-0.6, 0.6, 1.0)], [], [(0, 1, 2, 3), (4, 7, 6, 5), (0, 4, 5, 1), (1, 5, 6, 2), (2, 6, 7, 3), (4, 0, 3, 7)])
me_cube.materials.append(mat_material)
me_cube.use_remesh_preserve_volume = False
me_cube.use_remesh_preserve_attributes = False
me_cube.use_mirror_vertex_groups = False
me_cube.update()

# ---- objects
ob_nocturne = bpy.data.objects.new('nocturne', me_cube_004)
ob_roots_skecth = bpy.data.objects.new('roots_skecth', me_cube_001)
ob_empty = bpy.data.objects.new('Empty', None)
ob_sun = bpy.data.objects.new('Sun', light_lamp)
ob_ground = bpy.data.objects.new('ground', me_plane)
ob_player180cm = bpy.data.objects.new('player180cm', me_cube)
ob_camera = bpy.data.objects.new('Camera', cam_camera)

# ---- transforms, parenting, visibility, modifiers, constraints
ob_nocturne.location = (0.0, 0.0, 1.087)
ob_nocturne.scale = (1.75, 3.48, 0.7566)
ob_nocturne.lineart.crease_threshold = 0.0
_m = ob_nocturne.modifiers.new('Mirror', 'MIRROR')
_m.use_clip = True
ob_roots_skecth.location = (-6.87, 0.0, 1.74)
ob_roots_skecth.lineart.crease_threshold = 0.0
_m = ob_roots_skecth.modifiers.new('Mirror', 'MIRROR')
_m.use_clip = True
ob_empty.parent = ob_roots_skecth
ob_empty.matrix_parent_inverse = Matrix(((1.0, 0.0, 0.0, -0.0), (0.0, 1.0, 0.0, -0.0), (0.0, 0.0, 1.0, -1.74), (0.0, 0.0, 0.0, 1.0)))
ob_empty.location = (-2.005, -2.171, 0.7131)
ob_empty.rotation_euler = (0.0, -0.0, 1.571)
ob_empty.empty_display_type = 'CIRCLE'
ob_empty.empty_display_size = 0.75
ob_empty.empty_image_offset = (0.0, 0.0)
ob_empty.hide_viewport = True
ob_empty.hide_render = True
ob_empty.lineart.crease_threshold = 0.0
ob_sun.location = (8.626, 3.834, 16.13)
ob_sun.rotation_euler = (0.6503, 0.05522, 1.866)
ob_sun.lock_rotations_4d = False
ob_sun.empty_display_type = 'ARROWS'
ob_sun.color = (0.0, 0.0, 0.0, 0.0)
ob_sun.lineart.crease_threshold = 0.0
ob_ground.location = (0.0, 0.0, 0.0)
ob_ground.lineart.crease_threshold = 0.0
ob_player180cm.location = (4.209, 0.0, 0.0)
ob_player180cm.scale = (1.0, 1.0, 1.8)
ob_player180cm.lock_rotations_4d = False
ob_player180cm.empty_display_type = 'ARROWS'
ob_player180cm.lineart.crease_threshold = 0.0
ob_camera.location = (7.481, -6.508, 5.344)
ob_camera.rotation_euler = (1.109, 0.0, 0.8149)
ob_camera.lock_rotations_4d = False
ob_camera.empty_display_type = 'ARROWS'
ob_camera.color = (0.0, 0.0, 0.0, 0.0)
ob_camera.display_type = 'WIRE'
ob_camera.lineart.crease_threshold = 0.0

# ---- collection membership
col_collection_1.objects.link(ob_nocturne)
col_collection_1.objects.link(ob_roots_skecth)
col_collection_1.objects.link(ob_empty)
col_collection_1.objects.link(ob_sun)
col_collection_1.objects.link(ob_ground)
col_collection_1.objects.link(ob_player180cm)
col_collection_1.objects.link(ob_camera)

# ---- scene / render settings (as saved in the file)
scene.camera = ob_camera
scene.frame_start = 1; scene.frame_end = 250; scene.frame_set(1)
scene.render.engine = 'BLENDER_EEVEE_NEXT'
scene.render.resolution_percentage = 50
scene.render.fps = 30
scene.render.dither_intensity = 0.0
scene.cycles.use_denoising = False
scene.cycles.samples = 128
scene.cycles.sampling_pattern = 'TABULATED_SOBOL'
scene.cycles.use_adaptive_sampling = False
scene.cycles.use_light_tree = False
scene.cycles.blur_glossy = 0.0
scene.cycles.sample_clamp_indirect = 0.0
scene.view_settings.view_transform = 'Standard'
bpy.context.view_layer.update()
